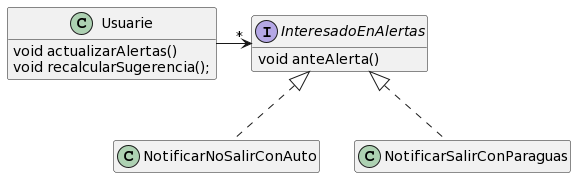

The diagram above was rendered by PlantUML. Its source (embedded in the PNG):
@startuml
class Usuarie {
  void actualizarAlertas()
  void recalcularSugerencia();
}



interface InteresadoEnAlertas {
   void anteAlerta()
}


class NotificarNoSalirConAuto implements InteresadoEnAlertas {

}

class NotificarSalirConParaguas implements InteresadoEnAlertas {

}

Usuarie -> "*" InteresadoEnAlertas

hide empty members
@enduml